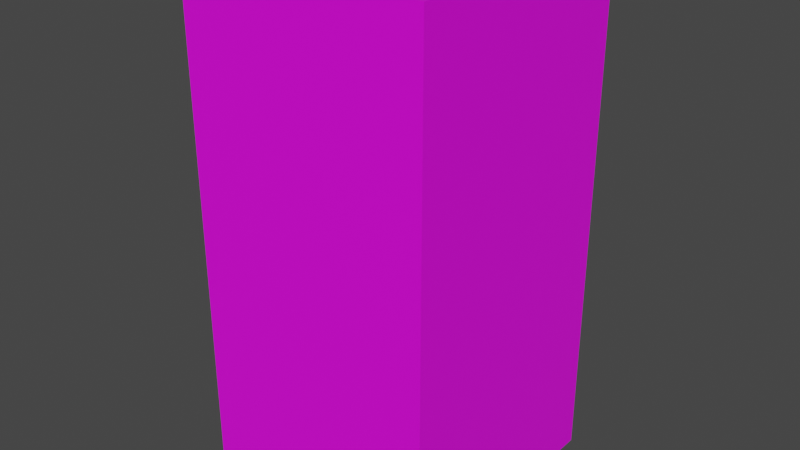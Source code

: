 # Source: default_pillar.blend  (saved by Blender 3.5.10; exported with 4.5.12 LTS)
import bpy
from mathutils import Matrix  # noqa: F401  (used for matrix-valued properties, if any)

bpy.ops.wm.read_factory_settings(use_empty=True)
scene = bpy.context.scene
scene.name = 'Scene'

# ---- collections
col_collection = bpy.data.collections.new('Collection'); scene.collection.children.link(col_collection)

# ---- images (referenced by path relative to the original .blend; pixels are not part of the script)
import os
ASSET_DIR = os.environ.get("B2B_ASSET_DIR", "")  # directory of the original .blend (textures are referenced by path, not embedded)
HERE = os.path.dirname(os.path.abspath(__file__))  # packed textures are extracted next to this script under _unpacked/

def load_image(name, relpath, width, height, colorspace="sRGB"):
    """Load a texture the original file referenced (path relative to the .blend, or extracted next to this script)."""
    p = next((c for c in (os.path.join(HERE, relpath), os.path.join(ASSET_DIR, relpath)) if relpath and os.path.exists(c)), "")
    if p:
        img = bpy.data.images.load(p, check_existing=True)
        img.name = name
    else:  # same state as the original file: an image datablock whose file is absent (Cycles renders it pink)
        img = bpy.data.images.new(name, width, height)
        img.source = "FILE"
        img.filepath = "//" + (relpath or name)
    img.colorspace_settings.name = colorspace
    return img
img_pallete_png = load_image('pallete.png', 'pallete.png', 1024, 1024, 'sRGB')

# ---- materials (node trees are filled in below, after node groups)
mat_material = bpy.data.materials.new('Material')
mat_material.alpha_threshold = 0.0
mat_material.use_transparent_shadow = False
mat_material.roughness = 0.5
mat_material.line_color = (0.0, 0.0, 0.0, 1.0)

# ---- material node trees
mat_material.use_nodes = True; mat_material.node_tree.nodes.clear()
_N = mat_material.node_tree.nodes; _L = mat_material.node_tree.links
n0 = _N.new('ShaderNodeOutputMaterial'); n0.name = 'Material Output'; n0.location = (300, 300)
n1 = _N.new('ShaderNodeBsdfPrincipled'); n1.name = 'Principled BSDF'; n1.location = (10, 300)
n1.distribution = 'GGX'
n1.subsurface_method = 'RANDOM_WALK_SKIN'
n1.inputs[3].default_value = 1.45
n1.inputs[27].default_value = (0.0, 0.0, 0.0, 1.0)
n1.inputs[28].default_value = 1.0
n2 = _N.new('ShaderNodeTexImage'); n2.name = 'Image Texture'; n2.location = (-352, 56)
n2.image = img_pallete_png
n2.interpolation = 'Closest'
_L.new(n1.outputs[0], n0.inputs[0])
_L.new(n2.outputs[0], n1.inputs[0])
n0.is_active_output = True

# ---- world
world_world = bpy.data.worlds.new('World'); scene.world = world_world
world_world.use_nodes = True; world_world.node_tree.nodes.clear()
_N = world_world.node_tree.nodes; _L = world_world.node_tree.links
n0 = _N.new('ShaderNodeOutputWorld'); n0.name = 'World Output'; n0.location = (300, 300)
n1 = _N.new('ShaderNodeBackground'); n1.name = 'Background'; n1.location = (10, 300)
n1.inputs[0].default_value = (0.05088, 0.05088, 0.05088, 1.0)
_L.new(n1.outputs[0], n0.inputs[0])
n0.is_active_output = True
world_world.color = (0.05088, 0.05088, 0.05088)
world_world.use_sun_shadow = False
world_world.sun_shadow_jitter_overblur = 0.0

# ---- meshes
me_cube = bpy.data.meshes.new('Cube')
me_cube.from_pydata([(0.6624, 0.6624, 3.693), (0.6624, 0.6624, 0.001359), (0.6624, -0.6624, 3.693), (0.6624, -0.6624, 0.001359), (-0.6624, 0.6624, 3.693), (-0.6624, 0.6624, 0.001359), (-0.6624, -0.6624, 3.693), (-0.6624, -0.6624, 0.001359), (-1.0, 1.0, 0.001359), (-1.0, -1.0, 0.001359), (1.0, 1.0, 0.001359), (1.0, -1.0, 3.693), (-1.0, -1.0, 3.693), (1.0, 1.0, 3.693), (1.0, -1.0, 0.001359), (-1.0, 1.0, 3.693), (-0.4536, 0.4536, 0.1011), (-0.4536, -0.4536, 0.1011), (0.4536, 0.4536, 0.1011), (0.4536, -0.4536, 3.593), (-0.4536, -0.4536, 3.593), (0.4536, 0.4536, 3.593), (0.4536, -0.4536, 0.1011), (-0.4536, 0.4536, 3.593), (1.0, 1.0, 3.484), (1.0, 1.0, 0.2097), (-1.0, -1.0, 0.2097), (-1.0, -1.0, 3.484), (1.0, -1.0, 3.484), (1.0, -1.0, 0.2097), (-1.0, 1.0, 3.484), (-1.0, 1.0, 0.2097), (-0.6624, 0.6624, 0.1011), (-0.6624, -0.6624, 0.1011), (0.6624, 0.6624, 0.1011), (0.6624, -0.6624, 3.593), (-0.6624, -0.6624, 3.593), (0.6624, 0.6624, 3.593), (0.6624, -0.6624, 0.1011), (-0.6624, 0.6624, 3.593), (1.0, 1.0, 2.661), (1.0, 1.0, 1.743), (-1.0, -1.0, 1.743), (-1.0, -1.0, 2.661), (1.0, -1.0, 2.661), (1.0, -1.0, 1.743), (-1.0, 1.0, 2.661), (-1.0, 1.0, 1.743)], [], [(6, 2, 35, 36), (28, 11, 12, 27), (27, 12, 15, 30), (3, 7, 33, 38), (24, 13, 11, 28), (30, 15, 13, 24), (5, 7, 9, 8), (1, 5, 8, 10), (2, 6, 12, 11), (0, 2, 11, 13), (7, 3, 14, 9), (6, 4, 15, 12), (4, 0, 13, 15), (3, 1, 10, 14), (21, 23, 20, 19), (16, 18, 22, 17), (7, 5, 32, 33), (1, 3, 38, 34), (4, 6, 36, 39), (2, 0, 37, 35), (5, 1, 34, 32), (0, 4, 39, 37), (8, 31, 25, 10), (46, 30, 24, 40), (10, 25, 29, 14), (40, 24, 28, 44), (9, 26, 31, 8), (43, 27, 30, 46), (14, 29, 26, 9), (44, 28, 27, 43), (16, 17, 33, 32), (18, 16, 32, 34), (19, 20, 36, 35), (21, 19, 35, 37), (17, 22, 38, 33), (20, 23, 39, 36), (23, 21, 37, 39), (22, 18, 34, 38), (29, 45, 42, 26), (45, 44, 43, 42), (26, 42, 47, 31), (42, 43, 46, 47), (25, 41, 45, 29), (41, 40, 44, 45), (31, 47, 41, 25), (47, 46, 40, 41)])
_uv = me_cube.uv_layers.new(name='UVMap')
_uv.uv.foreach_set('vector', [0.9183, 0.9233, 0.9183, 0.9233, 0.9183, 0.9233, 0.9183, 0.9233, 0.9183, 0.9233, 0.9183, 0.9233, 0.9183, 0.9233, 0.9183, 0.9233, 0.9183, 0.9233, 0.9183, 0.9233, 0.9183, 0.9233, 0.9183, 0.9233, 0.9183, 0.9233, 0.9183, 0.9233, 0.9183, 0.9233, 0.9183, 0.9233, 0.9183, 0.9233, 0.9183, 0.9233, 0.9183, 0.9233, 0.9183, 0.9233, 0.9183, 0.9233, 0.9183, 0.9233, 0.9183, 0.9233, 0.9183, 0.9233, 0.9183, 0.9233, 0.9183, 0.9233, 0.9183, 0.9233, 0.9183, 0.9233, 0.9183, 0.9233, 0.9183, 0.9233, 0.9183, 0.9233, 0.9183, 0.9233, 0.9183, 0.9233, 0.9183, 0.9233, 0.9183, 0.9233, 0.9183, 0.9233, 0.9183, 0.9233, 0.9183, 0.9233, 0.9183, 0.9233, 0.9183, 0.9233, 0.9183, 0.9233, 0.9183, 0.9233, 0.9183, 0.9233, 0.9183, 0.9233, 0.9183, 0.9233, 0.9183, 0.9233, 0.9183, 0.9233, 0.9183, 0.9233, 0.9183, 0.9233, 0.9183, 0.9233, 0.9183, 0.9233, 0.9183, 0.9233, 0.9183, 0.9233, 0.9183, 0.9233, 0.9183, 0.9233, 0.9183, 0.9233, 0.04722, 0.9282, 0.04722, 0.9282, 0.04722, 0.9282, 0.04722, 0.9282, 0.04722, 0.9282, 0.04722, 0.9282, 0.04722, 0.9282, 0.04722, 0.9282, 0.9183, 0.9233, 0.9183, 0.9233, 0.9183, 0.9233, 0.9183, 0.9233, 0.9183, 0.9233, 0.9183, 0.9233, 0.9183, 0.9233, 0.9183, 0.9233, 0.9183, 0.9233, 0.9183, 0.9233, 0.9183, 0.9233, 0.9183, 0.9233, 0.9183, 0.9233, 0.9183, 0.9233, 0.9183, 0.9233, 0.9183, 0.9233, 0.9183, 0.9233, 0.9183, 0.9233, 0.9183, 0.9233, 0.9183, 0.9233, 0.9183, 0.9233, 0.9183, 0.9233, 0.9183, 0.9233, 0.9183, 0.9233, 0.9183, 0.9233, 0.9183, 0.9233, 0.9183, 0.9233, 0.9183, 0.9233, 0.313, 0.9429, 0.313, 0.9429, 0.313, 0.9429, 0.313, 0.9429, 0.9183, 0.9233, 0.9183, 0.9233, 0.9183, 0.9233, 0.9183, 0.9233, 0.313, 0.9429, 0.313, 0.9429, 0.313, 0.9429, 0.313, 0.9429, 0.9183, 0.9233, 0.9183, 0.9233, 0.9183, 0.9233, 0.9183, 0.9233, 0.313, 0.9429, 0.313, 0.9429, 0.313, 0.9429, 0.313, 0.9429, 0.9183, 0.9233, 0.9183, 0.9233, 0.9183, 0.9233, 0.9183, 0.9233, 0.313, 0.9429, 0.313, 0.9429, 0.313, 0.9429, 0.313, 0.9429, 0.9183, 0.9233, 0.9183, 0.9233, 0.9183, 0.9233, 0.9183, 0.9233, 0.9183, 0.9233, 0.9183, 0.9233, 0.9183, 0.9233, 0.9183, 0.9233, 0.9183, 0.9233, 0.9183, 0.9233, 0.9183, 0.9233, 0.9183, 0.9233, 0.9183, 0.9233, 0.9183, 0.9233, 0.9183, 0.9233, 0.9183, 0.9233, 0.9183, 0.9233, 0.9183, 0.9233, 0.9183, 0.9233, 0.9183, 0.9233, 0.9183, 0.9233, 0.9183, 0.9233, 0.9183, 0.9233, 0.9183, 0.9233, 0.9183, 0.9233, 0.9183, 0.9233, 0.9183, 0.9233, 0.9183, 0.9233, 0.9183, 0.9233, 0.9183, 0.9233, 0.9183, 0.9233, 0.9183, 0.9233, 0.313, 0.9429, 0.313, 0.9429, 0.313, 0.9429, 0.313, 0.9429, 0.9331, 0.9626, 0.9331, 0.9626, 0.9331, 0.9626, 0.9331, 0.9626, 0.313, 0.9429, 0.313, 0.9429, 0.313, 0.9429, 0.313, 0.9429, 0.9331, 0.9626, 0.9331, 0.9626, 0.9331, 0.9626, 0.9331, 0.9626, 0.313, 0.9429, 0.313, 0.9429, 0.313, 0.9429, 0.313, 0.9429, 0.9331, 0.9626, 0.9331, 0.9626, 0.9331, 0.9626, 0.9331, 0.9626, 0.313, 0.9429, 0.313, 0.9429, 0.313, 0.9429, 0.313, 0.9429, 0.9331, 0.9626, 0.9331, 0.9626, 0.9331, 0.9626, 0.9331, 0.9626])
me_cube.materials.append(mat_material)
me_cube.use_mirror_vertex_groups = False
me_cube.update()

# ---- objects
ob_cube = bpy.data.objects.new('Cube', me_cube)

# ---- transforms, parenting, visibility, modifiers, constraints
ob_cube.location = (0.0, 0.0, 0.0)
ob_cube.scale = (1.0, 1.0, 1.113)
ob_cube.lock_rotations_4d = False
ob_cube.empty_display_type = 'ARROWS'
ob_cube.lineart.crease_threshold = 0.0

# ---- collection membership
col_collection.objects.link(ob_cube)

# ---- scene / render settings (as saved in the file)
scene.frame_start = 1; scene.frame_end = 250; scene.frame_set(1)
scene.render.engine = 'BLENDER_EEVEE_NEXT'
scene.cycles.sampling_pattern = 'TABULATED_SOBOL'
scene.view_settings.view_transform = 'Filmic'
bpy.context.view_layer.update()

# ---- added for rendering (the .blend has no active camera and no usable light): camera, sun
cam_auto = bpy.data.cameras.new('AutoCamera')
cam_auto.lens = 50.0
cam_auto.sensor_width = 36.0
cam_auto.clip_end = 1000.0
ob_auto_camera = bpy.data.objects.new('AutoCamera', cam_auto)
scene.collection.objects.link(ob_auto_camera)
ob_auto_camera.location = (4.61365, -5.53638, 5.74581)
ob_auto_camera.rotation_euler = (1.09748, -7.21219e-08, 0.694738)
scene.camera = ob_auto_camera
light_auto_sun = bpy.data.lights.new('AutoSun', 'SUN')
light_auto_sun.energy = 3.0
light_auto_sun.angle = 0.0523599
ob_auto_sun = bpy.data.objects.new('AutoSun', light_auto_sun)
scene.collection.objects.link(ob_auto_sun)
ob_auto_sun.rotation_euler = (0.872665, 0.174533, 0.523599)
bpy.context.view_layer.update()
